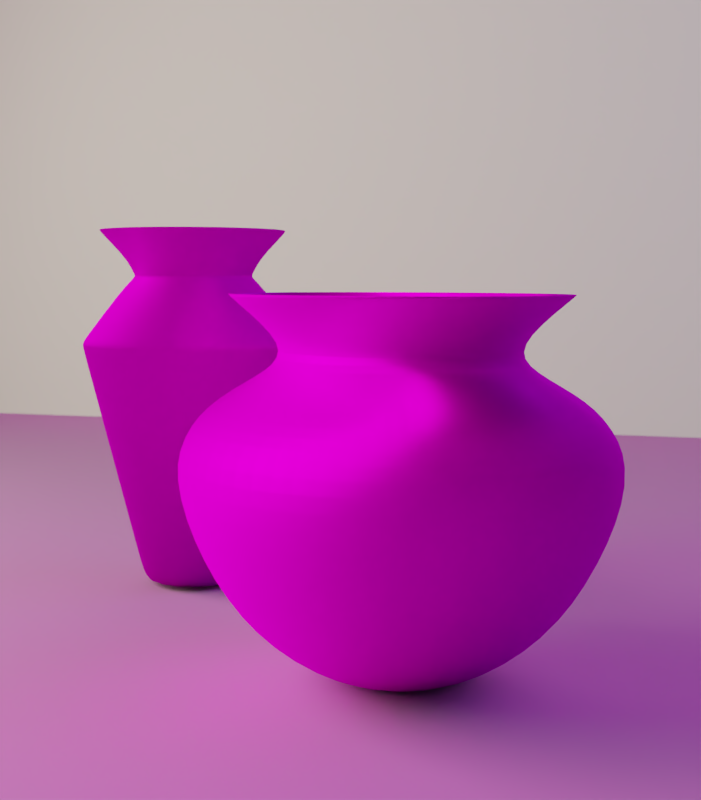 # Source: vase.blend  (saved by Blender 2.79.0; exported with 4.5.12 LTS)
import bpy
from mathutils import Matrix  # noqa: F401  (used for matrix-valued properties, if any)

bpy.ops.wm.read_factory_settings(use_empty=True)
scene = bpy.context.scene
scene.name = 'Scene'

# ---- collections
col_collection_1 = bpy.data.collections.new('Collection 1'); scene.collection.children.link(col_collection_1)
col_collection_2 = bpy.data.collections.new('Collection 2'); scene.collection.children.link(col_collection_2)

# ---- images (referenced by path relative to the original .blend; pixels are not part of the script)
import os
ASSET_DIR = os.environ.get("B2B_ASSET_DIR", "")  # directory of the original .blend (textures are referenced by path, not embedded)
HERE = os.path.dirname(os.path.abspath(__file__))  # packed textures are extracted next to this script under _unpacked/

def load_image(name, relpath, width, height, colorspace="sRGB"):
    """Load a texture the original file referenced (path relative to the .blend, or extracted next to this script)."""
    p = next((c for c in (os.path.join(HERE, relpath), os.path.join(ASSET_DIR, relpath)) if relpath and os.path.exists(c)), "")
    if p:
        img = bpy.data.images.load(p, check_existing=True)
        img.name = name
    else:  # same state as the original file: an image datablock whose file is absent (Cycles renders it pink)
        img = bpy.data.images.new(name, width, height)
        img.source = "FILE"
        img.filepath = "//" + (relpath or name)
    img.colorspace_settings.name = colorspace
    return img
img_woodfine26_nrm_3k_jpg = load_image('WoodFine26_NRM_3K.jpg', 'WoodFine26_NRM_3K.jpg', 1024, 1024, 'Non-Color')
img_woodfine26_gloss_3k_jpg = load_image('WoodFine26_GLOSS_3K.jpg', 'WoodFine26_GLOSS_3K.jpg', 1024, 1024, 'Non-Color')
img_woodfine26_refl_3k_jpg = load_image('WoodFine26_REFL_3K.jpg', 'WoodFine26_REFL_3K.jpg', 1024, 1024, 'Non-Color')
img_woodfine26_col_3k_jpg = load_image('WoodFine26_COL_3K.jpg', 'WoodFine26_COL_3K.jpg', 1024, 1024, 'sRGB')
img_plaster17_nrm_3k_jpg_001 = load_image('Plaster17_NRM_3K.jpg.001', 'Plaster17/Plaster17_NRM_3K.jpg', 1024, 1024, 'Non-Color')
img_plaster17_gloss_3k_jpg_001 = load_image('Plaster17_GLOSS_3K.jpg.001', 'Plaster17/Plaster17_GLOSS_3K.jpg', 1024, 1024, 'Non-Color')
img_plaster17_col_var1_3k_jpg_001 = load_image('Plaster17_COL_VAR1_3K.jpg.001', 'Plaster17/Plaster17_COL_VAR1_3K.jpg', 1024, 1024, 'sRGB')
img_plaster17_refl_3k_jpg = load_image('Plaster17_REFL_3K.jpg', 'Plaster/Plaster17_REFL_3K.jpg', 1024, 1024, 'sRGB')
img_plaster07_col_var1_3k_jpg = load_image('Plaster07_COL_VAR1_3K.jpg', 'Plaster07/Plaster07_COL_VAR1_3K.jpg', 1024, 1024, 'sRGB')
img_plaster07_nrm_3k_jpg = load_image('Plaster07_NRM_3K.jpg', 'Plaster07/Plaster07_NRM_3K.jpg', 1024, 1024, 'Non-Color')
img_plaster07_gloss_3k_jpg = load_image('Plaster07_GLOSS_3K.jpg', 'Plaster07/Plaster07_GLOSS_3K.jpg', 1024, 1024, 'Non-Color')
img_plaster07_refl_3k_jpg = load_image('Plaster07_REFL_3K.jpg', 'Plaster07/Plaster07_REFL_3K.jpg', 1024, 1024, 'Non-Color')

# ---- materials (node trees are filled in below, after node groups)
mat_material_005 = bpy.data.materials.new('Material.005')
mat_material_005.alpha_threshold = 0.0
mat_material_005.roughness = 0.5
mat_large = bpy.data.materials.new('large')
mat_large.alpha_threshold = 0.0
mat_large.roughness = 0.5
mat_small = bpy.data.materials.new('Small')
mat_small.alpha_threshold = 0.0
mat_small.roughness = 0.5

# ---- material node trees
mat_material_005.use_nodes = True; mat_material_005.node_tree.nodes.clear()
_N = mat_material_005.node_tree.nodes; _L = mat_material_005.node_tree.links
n0 = _N.new('ShaderNodeOutputMaterial'); n0.name = 'Material Output'; n0.location = (819, 300)
n1 = _N.new('ShaderNodeBsdfDiffuse'); n1.name = 'Diffuse BSDF'; n1.location = (99, 300)
n2 = _N.new('ShaderNodeMixShader'); n2.name = 'Mix Shader'; n2.location = (599, 286)
n3 = _N.new('ShaderNodeBsdfAnisotropic'); n3.name = 'Glossy BSDF'; n3.location = (314, 130)
n3.distribution = 'GGX'
n4 = _N.new('ShaderNodeNormalMap'); n4.name = 'Normal Map'; n4.location = (-215, -70)
n5 = _N.new('ShaderNodeTexImage'); n5.name = 'Image Texture.001'; n5.location = (-397, -96)
n5.width = 140
n5.image = img_woodfine26_nrm_3k_jpg
n6 = _N.new('ShaderNodeValToRGB'); n6.name = 'ColorRamp'; n6.location = (45, -172)
n6.width = 205
while len(n6.color_ramp.elements) > 1: n6.color_ramp.elements.remove(n6.color_ramp.elements[-1])
n6.color_ramp.elements[0].position = 0.0; n6.color_ramp.elements[0].color = (0.0, 0.0, 0.0, 1.0)
_e = n6.color_ramp.elements.new(0.4108); _e.color = (1.0, 1.0, 1.0, 1.0)
n7 = _N.new('ShaderNodeTexImage'); n7.name = 'Image Texture.002'; n7.location = (-226, -303)
n7.width = 140
n7.image = img_woodfine26_gloss_3k_jpg
n8 = _N.new('ShaderNodeTexImage'); n8.name = 'Image Texture.003'; n8.location = (308, 573)
n8.width = 140
n8.image = img_woodfine26_refl_3k_jpg
n9 = _N.new('ShaderNodeTexImage'); n9.name = 'Image Texture'; n9.location = (-351, 425)
n9.width = 140
n9.image = img_woodfine26_col_3k_jpg
n10 = _N.new('ShaderNodeMath'); n10.name = 'Math'; n10.location = (0, 0)
n10.operation = 'POWER'
_L.new(n1.outputs[0], n2.inputs[1])
_L.new(n2.outputs[0], n0.inputs[0])
_L.new(n3.outputs[0], n2.inputs[2])
_L.new(n5.outputs[0], n4.inputs[1])
_L.new(n4.outputs[0], n3.inputs[4])
_L.new(n4.outputs[0], n1.inputs[2])
_L.new(n7.outputs[0], n6.inputs[0])
_L.new(n8.outputs[0], n2.inputs[0])
_L.new(n9.outputs[0], n1.inputs[0])
_L.new(n6.outputs[0], n10.inputs[0])
_L.new(n10.outputs[0], n3.inputs[1])
n0.is_active_output = True
mat_large.use_nodes = True; mat_large.node_tree.nodes.clear()
_N = mat_large.node_tree.nodes; _L = mat_large.node_tree.links
n0 = _N.new('ShaderNodeOutputMaterial'); n0.name = 'Material Output'; n0.location = (460, 300)
n1 = _N.new('ShaderNodeBsdfAnisotropic'); n1.name = 'Glossy BSDF'; n1.location = (46, 123)
n1.distribution = 'GGX'
n1.inputs[1].default_value = 0.4472
n2 = _N.new('ShaderNodeBsdfDiffuse'); n2.name = 'Diffuse BSDF'; n2.location = (-50, 333)
n3 = _N.new('ShaderNodeTexImage'); n3.name = 'Image Texture.001'; n3.location = (-570, 73)
n3.width = 140
n3.image = img_plaster17_nrm_3k_jpg_001
n4 = _N.new('ShaderNodeNormalMap'); n4.name = 'Normal Map'; n4.location = (-334, 66)
n5 = _N.new('ShaderNodeTexImage'); n5.name = 'Image Texture.002'; n5.location = (-112, -219)
n5.width = 140
n5.image = img_plaster17_gloss_3k_jpg_001
n6 = _N.new('ShaderNodeMixShader'); n6.name = 'Mix Shader'; n6.location = (188, 353)
n7 = _N.new('ShaderNodeTexImage'); n7.name = 'Image Texture'; n7.location = (-422, 467)
n7.width = 140
n7.image = img_plaster17_col_var1_3k_jpg_001
n8 = _N.new('ShaderNodeTexImage'); n8.name = 'Image Texture.003'; n8.location = (-10, 641)
n8.width = 140
n8.image = img_plaster17_refl_3k_jpg
_L.new(n7.outputs[0], n2.inputs[0])
_L.new(n6.outputs[0], n0.inputs[0])
_L.new(n1.outputs[0], n6.inputs[2])
_L.new(n3.outputs[0], n4.inputs[1])
_L.new(n4.outputs[0], n1.inputs[4])
_L.new(n5.outputs[0], n1.inputs[0])
_L.new(n4.outputs[0], n2.inputs[2])
_L.new(n2.outputs[0], n6.inputs[1])
_L.new(n8.outputs[0], n6.inputs[0])
n0.is_active_output = True
mat_small.use_nodes = True; mat_small.node_tree.nodes.clear()
_N = mat_small.node_tree.nodes; _L = mat_small.node_tree.links
n0 = _N.new('ShaderNodeTexImage'); n0.name = 'Image Texture'; n0.location = (-184, 184)
n0.width = 140
n0.image = img_plaster07_col_var1_3k_jpg
n1 = _N.new('ShaderNodeBsdfDiffuse'); n1.name = 'Diffuse BSDF'; n1.location = (128, 155)
n2 = _N.new('ShaderNodeNormalMap'); n2.name = 'Normal Map'; n2.location = (79, -161)
n3 = _N.new('ShaderNodeBsdfAnisotropic'); n3.name = 'Glossy BSDF'; n3.location = (319, 18)
n3.distribution = 'GGX'
n3.inputs[1].default_value = 0.4472
n4 = _N.new('ShaderNodeOutputMaterial'); n4.name = 'Material Output'; n4.location = (723, 213)
n5 = _N.new('ShaderNodeMixShader'); n5.name = 'Mix Shader'; n5.location = (568, 97)
n6 = _N.new('ShaderNodeTexImage'); n6.name = 'Image Texture.001'; n6.location = (-174, -150)
n6.width = 140
n6.image = img_plaster07_nrm_3k_jpg
n7 = _N.new('ShaderNodeTexImage'); n7.name = 'Image Texture.002'; n7.location = (76, -383)
n7.width = 140
n7.image = img_plaster07_gloss_3k_jpg
n8 = _N.new('ShaderNodeTexImage'); n8.name = 'Image Texture.003'; n8.location = (299, 528)
n8.width = 140
n8.image = img_plaster07_refl_3k_jpg
_L.new(n1.outputs[0], n5.inputs[1])
_L.new(n0.outputs[0], n1.inputs[0])
_L.new(n6.outputs[0], n2.inputs[1])
_L.new(n2.outputs[0], n1.inputs[2])
_L.new(n2.outputs[0], n3.inputs[4])
_L.new(n5.outputs[0], n4.inputs[0])
_L.new(n3.outputs[0], n5.inputs[2])
_L.new(n7.outputs[0], n3.inputs[0])
_L.new(n8.outputs[0], n5.inputs[0])
n4.is_active_output = True

# ---- world
world_world = bpy.data.worlds.new('World'); scene.world = world_world
world_world.color = (0.05088, 0.05088, 0.05088)
world_world.use_sun_shadow = False
world_world.sun_shadow_jitter_overblur = 0.0
world_world.cycles.sampling_method = 'MANUAL'

# ---- cameras
cam_camera = bpy.data.cameras.new('Camera')
cam_camera.clip_end = 100.0
cam_camera.sensor_width = 32.0
cam_camera.sensor_height = 18.0
cam_camera.display_size = 2.0
cam_camera.dof.use_dof = True
cam_camera.dof.focus_distance = 14.75
cam_camera.dof.aperture_fstop = 2.0

# ---- lights
light_area_001 = bpy.data.lights.new('Area.001', 'AREA')
light_area_001.color = (0.5499, 0.5681, 0.89)
light_area_001.transmission_factor = 0.0
light_area_001.energy = 785.4
light_area_001.shadow_buffer_clip_start = 0.5
light_area_001.shadow_soft_size = 13.0
light_area_001.shadow_maximum_resolution = 0.006
light_area_001.use_absolute_resolution = True
light_area_001.size = 13.0
light_area_001.size_y = 0.1
light_area = bpy.data.lights.new('Area', 'AREA')
light_area.color = (1.0, 0.9449, 0.6546)
light_area.transmission_factor = 0.0
light_area.energy = 4712.0
light_area.shadow_buffer_clip_start = 0.5
light_area.shadow_soft_size = 13.0
light_area.shadow_maximum_resolution = 0.006
light_area.use_absolute_resolution = True
light_area.size = 13.0
light_area.size_y = 0.1

# ---- meshes
me_plane_001 = bpy.data.meshes.new('Plane.001')
me_plane_001.from_pydata([(-1.0, -1.0, 0.0), (1.0, -1.0, 0.0), (-1.0, 1.0, 0.0), (1.0, 1.0, 0.0)], [], [(0, 1, 3, 2)])
me_plane_001.use_remesh_preserve_volume = False
me_plane_001.use_remesh_preserve_attributes = False
me_plane_001.use_mirror_vertex_groups = False
me_plane_001.update()
me_plane = bpy.data.meshes.new('Plane')
me_plane.from_pydata([(-1.0, -1.0, 0.0), (1.0, -1.0, 0.0), (-1.0, 1.0, 0.0), (1.0, 1.0, 0.0)], [], [(0, 1, 3, 2)])
_uv = me_plane.uv_layers.new(name='UVMap')
_uv.uv.foreach_set('vector', [0.0001, 9.998e-05, 0.9999, 9.998e-05, 0.9999, 0.9999, 9.998e-05, 0.9999])
me_plane.materials.append(mat_material_005)
me_plane.use_remesh_preserve_volume = False
me_plane.use_remesh_preserve_attributes = False
me_plane.use_mirror_vertex_groups = False
me_plane.update()
me_sphere = bpy.data.meshes.new('Sphere')
me_sphere.from_pydata([(0.0, 0.9239, -0.3827), (0.0, 0.3827, -0.9239), (0.3536, 0.8536, -0.3827), (0.2706, 0.6533, -0.7071), (0.1464, 0.3536, -0.9239), (0.6533, 0.6533, -0.3827), (0.5, 0.5, -0.7071), (0.2706, 0.2706, -0.9239), (0.8536, 0.3536, -0.3827), (0.6533, 0.2706, -0.7071), (0.3536, 0.1464, -0.9239), (0.9239, 1.149e-08, -0.3827), (0.7071, 7.11e-08, -0.7071), (0.3827, 5.62e-08, -0.9239), (0.8536, -0.3536, -0.3827), (0.6533, -0.2706, -0.7071), (0.3536, -0.1464, -0.9239), (0.6533, -0.6533, -0.3827), (0.5, -0.5, -0.7071), (0.2706, -0.2706, -0.9239), (0.3536, -0.8536, -0.3827), (0.2706, -0.6533, -0.7071), (0.1464, -0.3536, -0.9239), (-2.962e-07, -0.9239, -0.3827), (-2.664e-07, -0.7071, -0.7071), (-1.621e-07, -0.3827, -0.9239), (-0.3536, -0.8536, -0.3827), (-0.2706, -0.6533, -0.7071), (-0.1464, -0.3536, -0.9239), (-0.6533, -0.6533, -0.3827), (-0.5, -0.5, -0.7071), (-0.2706, -0.2706, -0.9239), (-0.8536, -0.3536, -0.3827), (-0.6533, -0.2706, -0.7071), (-0.3536, -0.1464, -0.9239), (-0.4037, 0.9747, -0.003712), (-0.9239, 5.181e-07, -0.3827), (-0.7071, 4.883e-07, -0.7071), (-0.3827, 3.393e-07, -0.9239), (-0.746, 0.746, -0.003712), (-0.9747, 0.4037, -0.003712), (-1.055, 5.605e-07, -0.003712), (-0.9747, -0.4037, -0.003712), (-0.8536, 0.3536, -0.3827), (-0.6533, 0.2706, -0.7071), (-0.3536, 0.1464, -0.9239), (-0.746, -0.746, -0.003712), (-0.4037, -0.9747, -0.003712), (-3.403e-07, -1.055, -0.003712), (0.4037, -0.9747, -0.003712), (-0.6533, 0.6533, -0.3827), (-0.5, 0.5, -0.7071), (-0.2706, 0.2706, -0.9239), (0.746, -0.746, -0.003712), (0.9747, -0.4037, -0.003712), (1.055, -1.806e-08, -0.003712), (0.9747, 0.4037, -0.003712), (-0.3536, 0.8536, -0.3827), (-0.2706, 0.6533, -0.7071), (-0.1464, 0.3536, -0.9239), (0.746, 0.746, -0.003712), (0.4037, 0.9747, -0.003712), (-2.114e-09, 1.055, -0.003712), (4.34e-07, 0.7071, -0.7071), (0.0, 1.51e-07, -1.0), (-0.372, 0.898, 0.2142), (-0.6873, 0.6873, 0.2142), (-0.898, 0.372, 0.2142), (-0.972, 5.322e-07, 0.2142), (-0.898, -0.372, 0.2142), (-0.6873, -0.6873, 0.2142), (-0.372, -0.898, 0.2142), (-3.127e-07, -0.972, 0.2142), (0.372, -0.898, 0.2142), (0.6873, -0.6873, 0.2142), (0.898, -0.372, 0.2142), (0.972, -8.28e-10, 0.2142), (0.898, 0.372, 0.2142), (0.6873, 0.6873, 0.2142), (0.372, 0.898, 0.2142), (-1.08e-09, 0.972, 0.2142), (-0.3091, 0.7462, 0.3516), (-0.5711, 0.5711, 0.3516), (-0.7462, 0.3091, 0.3516), (-0.8077, 4.8e-07, 0.3516), (-0.7462, -0.3091, 0.3516), (-0.5711, -0.5711, 0.3516), (-0.3091, -0.7462, 0.3516), (-2.627e-07, -0.8077, 0.3516), (0.3091, -0.7462, 0.3516), (0.5711, -0.5711, 0.3516), (0.7462, -0.3091, 0.3516), (0.8077, 3.71e-08, 0.3516), (0.7462, 0.3091, 0.3516), (0.5711, 0.5711, 0.3516), (0.3091, 0.7462, 0.3516), (-3.743e-09, 0.8077, 0.3516), (-0.2108, 0.5089, 0.4747), (-0.3895, 0.3895, 0.4747), (-0.5089, 0.2108, 0.4747), (-0.5508, 3.971e-07, 0.4747), (-0.5089, -0.2108, 0.4747), (-0.3895, -0.3895, 0.4747), (-0.2108, -0.5089, 0.4747), (-1.822e-07, -0.5508, 0.4747), (0.2108, -0.5089, 0.4747), (0.3895, -0.3895, 0.4747), (0.5089, -0.2108, 0.4747), (0.5508, 9.502e-08, 0.4747), (0.5089, 0.2108, 0.4747), (0.3895, 0.3895, 0.4747), (0.2108, 0.5089, 0.4747), (-5.633e-09, 0.5508, 0.4747), (-0.2108, 0.5089, 0.5994), (-0.3895, 0.3895, 0.5994), (-0.5089, 0.2108, 0.5994), (-0.5508, 3.971e-07, 0.5994), (-0.5089, -0.2108, 0.5994), (-0.3895, -0.3895, 0.5994), (-0.2108, -0.5089, 0.5994), (-1.822e-07, -0.5508, 0.5994), (0.2108, -0.5089, 0.5994), (0.3895, -0.3895, 0.5994), (0.5089, -0.2108, 0.5994), (0.5508, 9.502e-08, 0.5994), (0.5089, 0.2108, 0.5994), (0.3895, 0.3895, 0.5994), (0.2108, 0.5089, 0.5994), (-5.633e-09, 0.5508, 0.5994), (-0.3226, 0.7788, 0.8255), (-0.5961, 0.5961, 0.8255), (-0.7788, 0.3226, 0.8255), (-0.843, 4.975e-07, 0.8255), (-0.7788, -0.3226, 0.8255), (-0.5961, -0.5961, 0.8255), (-0.3226, -0.7788, 0.8255), (-2.772e-07, -0.843, 0.8255), (0.3226, -0.7788, 0.8255), (0.5961, -0.5961, 0.8255), (0.7788, -0.3226, 0.8255), (0.843, 3.517e-08, 0.8255), (0.7788, 0.3226, 0.8255), (0.5961, 0.5961, 0.8255), (0.3226, 0.7788, 0.8255), (-6.914e-09, 0.843, 0.8255), (-0.3059, 0.689, 0.7704), (-0.5458, 0.5287, 0.7704), (-0.7061, 0.2888, 0.7704), (-0.7624, 0.005853, 0.7704), (-0.7061, -0.2771, 0.7704), (-0.5458, -0.517, 0.7704), (-0.3059, -0.6773, 0.7704), (-0.02295, -0.7336, 0.7704), (0.26, -0.6773, 0.7704), (0.4999, -0.517, 0.7704), (0.6602, -0.2771, 0.7704), (0.7165, 0.005853, 0.7704), (0.6602, 0.2888, 0.7704), (0.4999, 0.5287, 0.7704), (0.26, 0.689, 0.7704), (-0.02295, 0.7453, 0.7704)], [], [(1, 63, 3, 4), (64, 1, 4), (63, 0, 2, 3), (4, 3, 6, 7), (64, 4, 7), (3, 2, 5, 6), (64, 7, 10), (6, 5, 8, 9), (7, 6, 9, 10), (9, 8, 11, 12), (10, 9, 12, 13), (64, 10, 13), (13, 12, 15, 16), (64, 13, 16), (12, 11, 14, 15), (64, 16, 19), (15, 14, 17, 18), (16, 15, 18, 19), (64, 19, 22), (18, 17, 20, 21), (19, 18, 21, 22), (22, 21, 24, 25), (64, 22, 25), (21, 20, 23, 24), (25, 24, 27, 28), (64, 25, 28), (24, 23, 26, 27), (64, 28, 31), (27, 26, 29, 30), (28, 27, 30, 31), (64, 31, 34), (30, 29, 32, 33), (31, 30, 33, 34), (34, 33, 37, 38), (64, 34, 38), (33, 32, 36, 37), (38, 37, 44, 45), (43, 36, 41, 40), (0, 57, 35, 62), (29, 26, 47, 46), (64, 38, 45), (37, 36, 43, 44), (11, 8, 56, 55), (14, 11, 55, 54), (64, 45, 52), (44, 43, 50, 51), (23, 20, 49, 48), (26, 23, 48, 47), (45, 44, 51, 52), (5, 2, 61, 60), (50, 43, 40, 39), (51, 50, 57, 58), (20, 17, 53, 49), (8, 5, 60, 56), (52, 51, 58, 59), (2, 0, 62, 61), (32, 29, 46, 42), (36, 32, 42, 41), (64, 52, 59), (59, 58, 63, 1), (57, 50, 39, 35), (17, 14, 54, 53), (64, 59, 1), (58, 57, 0, 63), (40, 41, 68, 67), (42, 46, 70, 69), (60, 61, 79, 78), (62, 35, 65, 80), (47, 48, 72, 71), (56, 60, 78, 77), (46, 47, 71, 70), (49, 53, 74, 73), (53, 54, 75, 74), (48, 49, 73, 72), (41, 42, 69, 68), (54, 55, 76, 75), (61, 62, 80, 79), (39, 40, 67, 66), (35, 39, 66, 65), (55, 56, 77, 76), (76, 77, 93, 92), (80, 65, 81, 96), (70, 71, 87, 86), (65, 66, 82, 81), (73, 74, 90, 89), (68, 69, 85, 84), (67, 68, 84, 83), (66, 67, 83, 82), (69, 70, 86, 85), (78, 79, 95, 94), (71, 72, 88, 87), (77, 78, 94, 93), (74, 75, 91, 90), (72, 73, 89, 88), (75, 76, 92, 91), (79, 80, 96, 95), (93, 94, 110, 109), (90, 91, 107, 106), (88, 89, 105, 104), (91, 92, 108, 107), (95, 96, 112, 111), (92, 93, 109, 108), (96, 81, 97, 112), (86, 87, 103, 102), (81, 82, 98, 97), (89, 90, 106, 105), (84, 85, 101, 100), (83, 84, 100, 99), (82, 83, 99, 98), (85, 86, 102, 101), (94, 95, 111, 110), (87, 88, 104, 103), (98, 99, 115, 114), (101, 102, 118, 117), (110, 111, 127, 126), (103, 104, 120, 119), (109, 110, 126, 125), (106, 107, 123, 122), (104, 105, 121, 120), (107, 108, 124, 123), (111, 112, 128, 127), (108, 109, 125, 124), (112, 97, 113, 128), (102, 103, 119, 118), (97, 98, 114, 113), (105, 106, 122, 121), (100, 101, 117, 116), (99, 100, 116, 115), (128, 113, 129, 144), (118, 119, 135, 134), (113, 114, 130, 129), (121, 122, 138, 137), (116, 117, 133, 132), (115, 116, 132, 131), (114, 115, 131, 130), (117, 118, 134, 133), (126, 127, 143, 142), (119, 120, 136, 135), (125, 126, 142, 141), (122, 123, 139, 138), (120, 121, 137, 136), (123, 124, 140, 139), (127, 128, 144, 143), (124, 125, 141, 140), (141, 142, 158, 157), (138, 139, 155, 154), (136, 137, 153, 152), (139, 140, 156, 155), (143, 144, 160, 159), (140, 141, 157, 156), (144, 129, 145, 160), (134, 135, 151, 150), (129, 130, 146, 145), (137, 138, 154, 153), (132, 133, 149, 148), (131, 132, 148, 147), (130, 131, 147, 146), (133, 134, 150, 149), (142, 143, 159, 158), (135, 136, 152, 151)])
me_sphere.polygons.foreach_set('use_smooth', [True] * 160)
_uv = me_sphere.uv_layers.new(name='UVMap')
_uv.uv.foreach_set('vector', [0.4132, 0.4038, 0.41, 0.3884, 0.4219, 0.3882, 0.4191, 0.4035, 0.08162, 0.9184, 0.1507, 0.8722, 0.1631, 0.9022, 0.41, 0.3884, 0.4068, 0.3702, 0.4258, 0.3701, 0.4219, 0.3882, 0.4191, 0.4035, 0.4219, 0.3882, 0.433, 0.3925, 0.4246, 0.4055, 0.08162, 0.9184, 0.1631, 0.9022, 0.1631, 0.9346, 0.4219, 0.3882, 0.4258, 0.3701, 0.4434, 0.3773, 0.433, 0.3925, 0.08162, 0.9184, 0.1631, 0.9346, 0.1507, 0.9646, 0.433, 0.3925, 0.4434, 0.3773, 0.4569, 0.3906, 0.4416, 0.4006, 0.4246, 0.4055, 0.433, 0.3925, 0.4416, 0.4006, 0.4289, 0.4095, 0.4416, 0.4006, 0.4569, 0.3906, 0.4643, 0.408, 0.4463, 0.4113, 0.4289, 0.4095, 0.4416, 0.4006, 0.4463, 0.4113, 0.4314, 0.4147, 0.08162, 0.9184, 0.1507, 0.9646, 0.1278, 0.9875, 0.4314, 0.4147, 0.4463, 0.4113, 0.4465, 0.4225, 0.4317, 0.4205, 0.08162, 0.9184, 0.1278, 0.9875, 0.09784, 0.9999, 0.4463, 0.4113, 0.4643, 0.408, 0.4643, 0.4267, 0.4465, 0.4225, 0.08162, 0.9184, 0.09784, 0.9999, 0.06541, 0.9999, 0.4464, 0.4228, 0.4643, 0.427, 0.4564, 0.4452, 0.4413, 0.4346, 0.4318, 0.4207, 0.4464, 0.4228, 0.4413, 0.4346, 0.4283, 0.4266, 0.08162, 0.9184, 0.06541, 0.9999, 0.03544, 0.9875, 0.4413, 0.4346, 0.4564, 0.4452, 0.4425, 0.4587, 0.4326, 0.4431, 0.4283, 0.4266, 0.4413, 0.4346, 0.4326, 0.4431, 0.424, 0.4303, 0.424, 0.4303, 0.4326, 0.4431, 0.4216, 0.4475, 0.4187, 0.4323, 0.08162, 0.9184, 0.03544, 0.9875, 0.01251, 0.9646, 0.4326, 0.4431, 0.4425, 0.4587, 0.4247, 0.4657, 0.4216, 0.4475, 0.4187, 0.4323, 0.4216, 0.4475, 0.4099, 0.4474, 0.413, 0.4322, 0.08162, 0.9184, 0.01251, 0.9646, 0.0001008, 0.9346, 0.4216, 0.4475, 0.4247, 0.4657, 0.4058, 0.4654, 0.4099, 0.4474, 0.08162, 0.9184, 0.0001008, 0.9346, 0.0001008, 0.9022, 0.4099, 0.4474, 0.4058, 0.4654, 0.3885, 0.4579, 0.3991, 0.4429, 0.413, 0.4322, 0.4099, 0.4474, 0.3991, 0.4429, 0.4078, 0.4302, 0.08162, 0.9184, 0.0001008, 0.9022, 0.01251, 0.8722, 0.3991, 0.4429, 0.3885, 0.4579, 0.3754, 0.4445, 0.3909, 0.4347, 0.4078, 0.4302, 0.3991, 0.4429, 0.3909, 0.4347, 0.4038, 0.4263, 0.4038, 0.4263, 0.3909, 0.4347, 0.3865, 0.424, 0.4016, 0.4213, 0.08162, 0.9184, 0.01251, 0.8722, 0.03544, 0.8493, 0.3909, 0.4347, 0.3754, 0.4445, 0.3684, 0.4271, 0.3865, 0.424, 0.4016, 0.4213, 0.3865, 0.424, 0.3864, 0.4124, 0.4015, 0.4158, 0.3685, 0.4083, 0.3684, 0.4271, 0.3447, 0.4325, 0.3445, 0.4043, 0.4068, 0.3702, 0.3892, 0.3775, 0.3749, 0.3577, 0.401, 0.3465, 0.3885, 0.4579, 0.4058, 0.4654, 0.4017, 0.4894, 0.3755, 0.4785, 0.08162, 0.9184, 0.03544, 0.8493, 0.06541, 0.8369, 0.3865, 0.424, 0.3684, 0.4271, 0.3685, 0.4083, 0.3864, 0.4124, 0.4643, 0.408, 0.4569, 0.3906, 0.4766, 0.3763, 0.4876, 0.4025, 0.4643, 0.4267, 0.4643, 0.408, 0.4876, 0.4025, 0.4873, 0.4309, 0.08162, 0.9184, 0.06541, 0.8369, 0.09784, 0.8369, 0.3864, 0.4124, 0.3685, 0.4083, 0.3758, 0.3909, 0.3908, 0.4016, 0.4247, 0.4657, 0.4425, 0.4587, 0.4566, 0.4786, 0.4301, 0.4895, 0.4058, 0.4654, 0.4247, 0.4657, 0.4301, 0.4895, 0.4017, 0.4894, 0.4015, 0.4158, 0.3864, 0.4124, 0.3908, 0.4016, 0.4036, 0.4106, 0.4434, 0.3773, 0.4258, 0.3701, 0.4296, 0.346, 0.4561, 0.3564, 0.3758, 0.3909, 0.3685, 0.4083, 0.3445, 0.4043, 0.3551, 0.378, 0.3908, 0.4016, 0.3758, 0.3909, 0.3892, 0.3775, 0.3991, 0.3931, 0.4425, 0.4587, 0.4564, 0.4452, 0.4769, 0.4583, 0.4566, 0.4786, 0.4569, 0.3906, 0.4434, 0.3773, 0.4561, 0.3564, 0.4766, 0.3763, 0.4036, 0.4106, 0.3908, 0.4016, 0.3991, 0.3931, 0.4078, 0.4063, 0.4258, 0.3701, 0.4068, 0.3702, 0.401, 0.3465, 0.4296, 0.346, 0.3754, 0.4445, 0.3885, 0.4579, 0.3755, 0.4785, 0.3555, 0.4585, 0.3684, 0.4271, 0.3754, 0.4445, 0.3555, 0.4585, 0.3447, 0.4325, 0.08162, 0.9184, 0.09784, 0.8369, 0.1278, 0.8493, 0.4078, 0.4063, 0.3991, 0.3931, 0.41, 0.3884, 0.4132, 0.4038, 0.3892, 0.3775, 0.3758, 0.3909, 0.3551, 0.378, 0.3749, 0.3577, 0.4564, 0.4452, 0.4643, 0.427, 0.4872, 0.4313, 0.4769, 0.4583, 0.08162, 0.9184, 0.1278, 0.8493, 0.1507, 0.8722, 0.3991, 0.3931, 0.3892, 0.3775, 0.4068, 0.3702, 0.41, 0.3884, 0.3445, 0.4043, 0.3447, 0.4325, 0.3253, 0.4368, 0.3249, 0.4008, 0.3555, 0.4585, 0.3755, 0.4785, 0.3647, 0.4952, 0.3392, 0.4699, 0.4561, 0.3564, 0.4296, 0.346, 0.4328, 0.3262, 0.4667, 0.3394, 0.401, 0.3465, 0.3749, 0.3577, 0.3634, 0.3415, 0.3966, 0.327, 0.4017, 0.4894, 0.4301, 0.4895, 0.4343, 0.5091, 0.3981, 0.509, 0.4766, 0.3763, 0.4561, 0.3564, 0.4667, 0.3394, 0.4929, 0.3646, 0.3755, 0.4785, 0.4017, 0.4894, 0.3981, 0.509, 0.3647, 0.4952, 0.4566, 0.4786, 0.4769, 0.4583, 0.494, 0.4693, 0.468, 0.4952, 0.4769, 0.4583, 0.4872, 0.4313, 0.5083, 0.4354, 0.494, 0.4693, 0.4301, 0.4895, 0.4566, 0.4786, 0.468, 0.4952, 0.4343, 0.5091, 0.3447, 0.4325, 0.3555, 0.4585, 0.3392, 0.4699, 0.3253, 0.4368, 0.4873, 0.4309, 0.4876, 0.4025, 0.5075, 0.3981, 0.5084, 0.435, 0.4296, 0.346, 0.401, 0.3465, 0.3966, 0.327, 0.4328, 0.3262, 0.3551, 0.378, 0.3445, 0.4043, 0.3249, 0.4008, 0.3383, 0.3674, 0.3749, 0.3577, 0.3551, 0.378, 0.3383, 0.3674, 0.3634, 0.3415, 0.4876, 0.4025, 0.4766, 0.3763, 0.4929, 0.3646, 0.5075, 0.3981, 0.5075, 0.3981, 0.4929, 0.3646, 0.5159, 0.3493, 0.5347, 0.3929, 0.3966, 0.327, 0.3634, 0.3415, 0.3482, 0.3187, 0.3912, 0.3001, 0.3647, 0.4952, 0.3981, 0.509, 0.3922, 0.5358, 0.3492, 0.5177, 0.3634, 0.3415, 0.3383, 0.3674, 0.3156, 0.3521, 0.3482, 0.3187, 0.468, 0.4952, 0.494, 0.4693, 0.5167, 0.485, 0.4829, 0.5185, 0.3253, 0.4368, 0.3392, 0.4699, 0.3164, 0.4847, 0.2985, 0.4418, 0.3249, 0.4008, 0.3253, 0.4368, 0.2985, 0.4418, 0.2982, 0.3953, 0.3383, 0.3674, 0.3249, 0.4008, 0.2982, 0.3953, 0.3156, 0.3521, 0.3392, 0.4699, 0.3647, 0.4952, 0.3492, 0.5177, 0.3164, 0.4847, 0.4667, 0.3394, 0.4328, 0.3262, 0.4381, 0.2992, 0.4819, 0.3164, 0.3981, 0.509, 0.4343, 0.5091, 0.4391, 0.5361, 0.3922, 0.5358, 0.4929, 0.3646, 0.4667, 0.3394, 0.4819, 0.3164, 0.5159, 0.3493, 0.494, 0.4693, 0.5083, 0.4354, 0.5347, 0.4406, 0.5167, 0.485, 0.4343, 0.5091, 0.468, 0.4952, 0.4829, 0.5185, 0.4391, 0.5361, 0.5084, 0.435, 0.5075, 0.3981, 0.5347, 0.3929, 0.5347, 0.4406, 0.4328, 0.3262, 0.3966, 0.327, 0.3912, 0.3001, 0.4381, 0.2992, 0.5159, 0.3493, 0.4819, 0.3164, 0.5309, 0.2496, 0.5874, 0.306, 0.5167, 0.485, 0.5347, 0.4406, 0.6183, 0.4628, 0.5831, 0.537, 0.4391, 0.5361, 0.4829, 0.5185, 0.5234, 0.5907, 0.449, 0.6176, 0.5347, 0.4406, 0.5347, 0.3929, 0.6185, 0.3806, 0.6183, 0.4628, 0.4381, 0.2992, 0.3912, 0.3001, 0.379, 0.2189, 0.4578, 0.2193, 0.5347, 0.3929, 0.5159, 0.3493, 0.5874, 0.306, 0.6185, 0.3806, 0.3912, 0.3001, 0.3482, 0.3187, 0.3062, 0.2484, 0.379, 0.2189, 0.3492, 0.5177, 0.3922, 0.5358, 0.3705, 0.6145, 0.2994, 0.5822, 0.3482, 0.3187, 0.3156, 0.3521, 0.2503, 0.3031, 0.3062, 0.2484, 0.4829, 0.5185, 0.5167, 0.485, 0.5831, 0.537, 0.5234, 0.5907, 0.2985, 0.4418, 0.3164, 0.4847, 0.2458, 0.5255, 0.2177, 0.4528, 0.2982, 0.3953, 0.2985, 0.4418, 0.2177, 0.4528, 0.2193, 0.3748, 0.3156, 0.3521, 0.2982, 0.3953, 0.2193, 0.3748, 0.2503, 0.3031, 0.3164, 0.4847, 0.3492, 0.5177, 0.2994, 0.5822, 0.2458, 0.5255, 0.4819, 0.3164, 0.4381, 0.2992, 0.4578, 0.2193, 0.5309, 0.2496, 0.3922, 0.5358, 0.4391, 0.5361, 0.449, 0.6176, 0.3705, 0.6145, 0.2503, 0.3031, 0.2193, 0.3748, 0.1698, 0.3632, 0.2088, 0.2736, 0.2458, 0.5255, 0.2994, 0.5822, 0.2692, 0.623, 0.2025, 0.5518, 0.5309, 0.2496, 0.4578, 0.2193, 0.4686, 0.1691, 0.5601, 0.2071, 0.3705, 0.6145, 0.449, 0.6176, 0.4559, 0.6683, 0.358, 0.6638, 0.5874, 0.306, 0.5309, 0.2496, 0.5601, 0.2071, 0.6311, 0.2773, 0.5831, 0.537, 0.6183, 0.4628, 0.6727, 0.4757, 0.6246, 0.5695, 0.449, 0.6176, 0.5234, 0.5907, 0.5491, 0.6355, 0.4559, 0.6683, 0.6183, 0.4628, 0.6185, 0.3806, 0.6713, 0.3706, 0.6727, 0.4757, 0.4578, 0.2193, 0.379, 0.2189, 0.3701, 0.1686, 0.4686, 0.1691, 0.6185, 0.3806, 0.5874, 0.306, 0.6311, 0.2773, 0.6713, 0.3706, 0.379, 0.2189, 0.3062, 0.2484, 0.279, 0.2053, 0.3701, 0.1686, 0.2994, 0.5822, 0.3705, 0.6145, 0.358, 0.6638, 0.2692, 0.623, 0.3062, 0.2484, 0.2503, 0.3031, 0.2088, 0.2736, 0.279, 0.2053, 0.5234, 0.5907, 0.5831, 0.537, 0.6246, 0.5695, 0.5491, 0.6355, 0.2177, 0.4528, 0.2458, 0.5255, 0.2025, 0.5518, 0.1676, 0.4608, 0.2193, 0.3748, 0.2177, 0.4528, 0.1676, 0.4608, 0.1698, 0.3632, 0.3701, 0.1686, 0.279, 0.2053, 0.1852, 0.06218, 0.3373, 0.0001008, 0.2692, 0.623, 0.358, 0.6638, 0.3176, 0.8288, 0.1699, 0.7608, 0.279, 0.2053, 0.2088, 0.2736, 0.06818, 0.1769, 0.1852, 0.06218, 0.5491, 0.6355, 0.6246, 0.5695, 0.7566, 0.6802, 0.6331, 0.784, 0.1676, 0.4608, 0.2025, 0.5518, 0.05855, 0.6421, 0.0001008, 0.4901, 0.1698, 0.3632, 0.1676, 0.4608, 0.0001008, 0.4901, 0.003378, 0.327, 0.2088, 0.2736, 0.1698, 0.3632, 0.003378, 0.327, 0.06818, 0.1769, 0.2025, 0.5518, 0.2692, 0.623, 0.1699, 0.7608, 0.05855, 0.6421, 0.5601, 0.2071, 0.4686, 0.1691, 0.5021, 0.0001008, 0.6551, 0.0623, 0.358, 0.6638, 0.4559, 0.6683, 0.4798, 0.8367, 0.3176, 0.8288, 0.6311, 0.2773, 0.5601, 0.2071, 0.6551, 0.0623, 0.7741, 0.1775, 0.6246, 0.5695, 0.6727, 0.4757, 0.8379, 0.5415, 0.7566, 0.6802, 0.4559, 0.6683, 0.5491, 0.6355, 0.6331, 0.784, 0.4798, 0.8367, 0.6727, 0.4757, 0.6713, 0.3706, 0.8427, 0.3286, 0.8536, 0.4935, 0.4686, 0.1691, 0.3701, 0.1686, 0.3373, 0.0001008, 0.5021, 0.0001008, 0.6713, 0.3706, 0.6311, 0.2773, 0.7741, 0.1775, 0.8427, 0.3286, 0.7741, 0.1775, 0.6551, 0.0623, 0.6551, 0.0623, 0.7741, 0.1775, 0.7566, 0.6802, 0.8379, 0.5415, 0.8379, 0.5415, 0.7566, 0.6802, 0.4798, 0.8367, 0.6331, 0.784, 0.6331, 0.784, 0.4798, 0.8367, 0.8536, 0.4935, 0.8427, 0.3286, 0.8427, 0.3286, 0.8536, 0.4935, 0.5021, 0.0001008, 0.3373, 0.0001008, 0.3373, 0.0001008, 0.5021, 0.0001008, 0.8427, 0.3286, 0.7741, 0.1775, 0.7741, 0.1775, 0.8427, 0.3286, 0.3373, 0.0001008, 0.1852, 0.06218, 0.1852, 0.06218, 0.3373, 0.0001008, 0.1699, 0.7608, 0.3176, 0.8288, 0.3176, 0.8288, 0.1699, 0.7608, 0.1852, 0.06218, 0.06818, 0.1769, 0.06818, 0.1769, 0.1852, 0.06218, 0.6331, 0.784, 0.7566, 0.6802, 0.7566, 0.6802, 0.6331, 0.784, 0.0001008, 0.4901, 0.05855, 0.6421, 0.05855, 0.6421, 0.0001008, 0.4901, 0.003378, 0.327, 0.0001008, 0.4901, 0.0001008, 0.4901, 0.003378, 0.327, 0.06818, 0.1769, 0.003378, 0.327, 0.003378, 0.327, 0.06818, 0.1769, 0.05855, 0.6421, 0.1699, 0.7608, 0.1699, 0.7608, 0.05855, 0.6421, 0.6551, 0.0623, 0.5021, 0.0001008, 0.5021, 0.0001008, 0.6551, 0.0623, 0.3176, 0.8288, 0.4798, 0.8367, 0.4798, 0.8367, 0.3176, 0.8288])
me_sphere.materials.append(mat_large)
me_sphere.use_remesh_preserve_volume = False
me_sphere.use_remesh_preserve_attributes = False
me_sphere.use_mirror_vertex_groups = False
me_sphere.update()
me_circle_002 = bpy.data.meshes.new('Circle.002')
me_circle_002.from_pydata([(0.0, 1.0, 0.0), (-0.3827, 0.9239, 0.0), (-0.7071, 0.7071, 0.0), (-0.9239, 0.3827, 0.0), (-1.0, -4.371e-08, 0.0), (-0.9239, -0.3827, 0.0), (-0.7071, -0.7071, 0.0), (-0.3827, -0.9239, 0.0), (-1.51e-07, -1.0, 0.0), (0.3827, -0.9239, 0.0), (0.7071, -0.7071, 0.0), (0.9239, -0.3827, 0.0), (1.0, 1.192e-08, 0.0), (0.9239, 0.3827, 0.0), (0.7071, 0.7071, 0.0), (0.3827, 0.9239, 0.0), (4.368e-08, 2.173, 4.602), (-0.8314, 2.007, 4.602), (-1.536, 1.536, 4.602), (-2.007, 0.8314, 4.602), (-2.173, -1.081e-07, 4.602), (-2.007, -0.8314, 4.602), (-1.536, -1.536, 4.602), (-0.8314, -2.007, 4.602), (-2.844e-07, -2.173, 4.602), (0.8314, -2.007, 4.602), (1.536, -1.536, 4.602), (2.007, -0.8314, 4.602), (2.173, 1.28e-08, 4.602), (2.007, 0.8314, 4.602), (1.536, 1.536, 4.602), (0.8314, 2.007, 4.602), (7.221e-08, 1.462, 5.529), (-0.5596, 1.351, 5.529), (-1.034, 1.034, 5.529), (-1.351, 0.5596, 5.529), (-1.462, -7.274e-08, 5.529), (-1.351, -0.5596, 5.529), (-1.034, -1.034, 5.529), (-0.5596, -1.351, 5.529), (-1.486e-07, -1.462, 5.529), (0.5596, -1.351, 5.529), (1.034, -1.034, 5.529), (1.351, -0.5596, 5.529), (1.462, 8.618e-09, 5.529), (1.351, 0.5596, 5.529), (1.034, 1.034, 5.529), (0.5596, 1.351, 5.529), (2.863e-08, 1.312, 6.22), (-0.5021, 1.212, 6.22), (-0.9278, 0.9278, 6.22), (-1.212, 0.5021, 6.22), (-1.312, -6.604e-08, 6.22), (-1.212, -0.5021, 6.22), (-0.9278, -0.9278, 6.22), (-0.5021, -1.212, 6.22), (-1.695e-07, -1.312, 6.22), (0.5021, -1.212, 6.22), (0.9278, -0.9278, 6.22), (1.212, -0.5021, 6.22), (1.312, 6.967e-09, 6.22), (1.212, 0.5021, 6.22), (0.9278, 0.9278, 6.22), (0.5021, 1.212, 6.22), (-1.558e-09, 1.834, 6.776), (-0.7017, 1.694, 6.776), (-1.297, 1.297, 6.776), (-1.694, 0.7017, 6.776), (-1.834, -8.932e-08, 6.776), (-1.694, -0.7017, 6.776), (-1.297, -1.297, 6.776), (-0.7017, -1.694, 6.776), (-2.784e-07, -1.834, 6.776), (0.7017, -1.694, 6.776), (1.297, -1.297, 6.776), (1.694, -0.7017, 6.776), (1.834, 1.27e-08, 6.776), (1.694, 0.7017, 6.776), (1.297, 1.297, 6.776), (0.7017, 1.694, 6.776), (0.7181, 0.7181, 0.06108), (0.9383, 0.3886, 0.06108), (-0.3886, -0.9383, 0.06108), (-0.7181, -0.7181, 0.06108), (0.3886, 0.9383, 0.06108), (-1.528e-07, -1.016, 0.06108), (-0.3886, 0.9383, 0.06108), (5.799e-10, 1.016, 0.06108), (0.3886, -0.9383, 0.06108), (-0.7181, 0.7181, 0.06108), (0.7181, -0.7181, 0.06108), (-0.9383, 0.3886, 0.06108), (0.9383, -0.3886, 0.06108), (-1.016, -4.457e-08, 0.06108), (1.016, 1.194e-08, 0.06108), (-0.9383, -0.3886, 0.06108), (1.507, 1.507, 4.438), (-0.8154, -1.969, 4.438), (0.8154, 1.969, 4.438), (-2.796e-07, -2.131, 4.438), (-0.8154, 1.969, 4.438), (0.8154, -1.969, 4.438), (-1.507, 1.507, 4.438), (1.507, -1.507, 4.438), (-1.969, 0.8154, 4.438), (1.969, -0.8154, 4.438), (-2.131, -1.058e-07, 4.438), (2.131, 1.277e-08, 4.438), (-1.969, -0.8154, 4.438), (1.969, 0.8154, 4.438), (-1.507, -1.507, 4.438), (4.213e-08, 2.131, 4.438), (-1.918, -0.7943, 4.728), (-2.076, -1.032e-07, 4.728), (1.918, 0.7943, 4.728), (2.076, 1.223e-08, 4.728), (-1.468, -1.468, 4.728), (1.468, 1.468, 4.728), (-0.7943, -1.918, 4.728), (0.7943, 1.918, 4.728), (-2.658e-07, -2.076, 4.728), (-0.7943, 1.918, 4.728), (4.758e-08, 2.076, 4.728), (0.7943, -1.918, 4.728), (-1.468, 1.468, 4.728), (1.468, -1.468, 4.728), (-1.918, 0.7943, 4.728), (1.918, -0.7943, 4.728), (0.6782, 1.637, 6.679), (1.253, 1.253, 6.679), (-2.656e-07, -1.772, 6.679), (-0.6783, -1.637, 6.679), (-0.6783, 1.637, 6.679), (1.993e-09, 1.772, 6.679), (0.6782, -1.637, 6.679), (-1.253, 1.253, 6.679), (1.253, -1.253, 6.679), (-1.637, 0.6783, 6.679), (1.637, -0.6783, 6.679), (-1.772, -8.658e-08, 6.679), (1.772, 1.202e-08, 6.679), (-1.637, -0.6783, 6.679), (1.637, 0.6783, 6.679), (-1.253, -1.253, 6.679), (0.8011, -0.8011, 5.874), (0.4335, -1.047, 5.874), (-1.047, 0.4335, 5.874), (-0.8011, 0.8011, 5.874), (1.047, -0.4335, 5.874), (-1.133, -5.94e-08, 5.874), (1.133, 3.631e-09, 5.874), (-1.047, -0.4335, 5.874), (1.047, 0.4335, 5.874), (-0.8011, -0.8011, 5.874), (0.8011, 0.8011, 5.874), (-0.4335, -1.047, 5.874), (0.4335, 1.047, 5.874), (-1.389e-07, -1.133, 5.874), (-0.4335, 1.047, 5.874), (3.219e-08, 1.133, 5.874), (0.4587, -1.108, 5.805), (-0.8477, 0.8477, 5.805), (4.019e-08, 1.199, 5.805), (0.8477, -0.8477, 5.805), (-1.108, 0.4588, 5.805), (1.108, -0.4588, 5.805), (-1.199, -6.207e-08, 5.805), (1.199, 4.628e-09, 5.805), (-1.108, -0.4588, 5.805), (1.108, 0.4588, 5.805), (-0.8477, -0.8477, 5.805), (0.8477, 0.8477, 5.805), (-0.4588, -1.108, 5.805), (0.4587, 1.108, 5.805), (-1.408e-07, -1.199, 5.805), (-0.4588, 1.108, 5.805), (0.8199, -0.8199, 5.926), (-1.071, 0.4437, 5.926), (1.071, -0.4437, 5.926), (-1.16, -6.038e-08, 5.926), (1.16, 4.127e-09, 5.926), (-1.071, -0.4437, 5.926), (1.071, 0.4437, 5.926), (-0.8199, -0.8199, 5.926), (0.8199, 0.8199, 5.926), (-0.4437, -1.071, 5.926), (0.4437, 1.071, 5.926), (-1.434e-07, -1.16, 5.926), (-0.4437, 1.071, 5.926), (0.4437, -1.071, 5.926), (-0.8199, 0.8199, 5.926), (3.166e-08, 1.16, 5.926), (0.00858, 1.697, 6.674), (-0.6325, 1.57, 6.674), (-1.176, 1.207, 6.674), (-1.539, 0.6634, 6.674), (-1.667, 0.02234, 6.674), (-1.539, -0.6187, 6.674), (-1.176, -1.162, 6.674), (-0.6325, -1.525, 6.674), (0.008579, -1.653, 6.674), (0.6496, -1.525, 6.674), (1.193, -1.162, 6.674), (1.556, -0.6187, 6.674), (1.684, 0.02234, 6.674), (1.556, 0.6634, 6.674), (1.193, 1.207, 6.674), (0.6496, 1.57, 6.674)], [], [(1, 0, 15, 14, 13, 12, 11, 10, 9, 8, 7, 6, 5, 4, 3, 2), (113, 112, 37, 36), (109, 96, 30, 29), (110, 97, 23, 22), (96, 98, 31, 30), (97, 99, 24, 23), (111, 100, 17, 16), (98, 111, 16, 31), (99, 101, 25, 24), (100, 102, 18, 17), (101, 103, 26, 25), (102, 104, 19, 18), (103, 105, 27, 26), (104, 106, 20, 19), (105, 107, 28, 27), (106, 108, 21, 20), (107, 109, 29, 28), (108, 110, 22, 21), (189, 176, 58, 57), (115, 114, 45, 44), (112, 116, 38, 37), (114, 117, 46, 45), (116, 118, 39, 38), (117, 119, 47, 46), (118, 120, 40, 39), (122, 121, 33, 32), (119, 122, 32, 47), (120, 123, 41, 40), (121, 124, 34, 33), (123, 125, 42, 41), (124, 126, 35, 34), (125, 127, 43, 42), (126, 113, 36, 35), (127, 115, 44, 43), (129, 128, 79, 78), (190, 177, 51, 50), (176, 178, 59, 58), (177, 179, 52, 51), (178, 180, 60, 59), (179, 181, 53, 52), (180, 182, 61, 60), (181, 183, 54, 53), (182, 184, 62, 61), (183, 185, 55, 54), (184, 186, 63, 62), (185, 187, 56, 55), (191, 188, 49, 48), (186, 191, 48, 63), (187, 189, 57, 56), (188, 190, 50, 49), (131, 130, 72, 71), (133, 132, 65, 64), (128, 133, 64, 79), (130, 134, 73, 72), (132, 135, 66, 65), (134, 136, 74, 73), (135, 137, 67, 66), (136, 138, 75, 74), (137, 139, 68, 67), (138, 140, 76, 75), (139, 141, 69, 68), (140, 142, 77, 76), (141, 143, 70, 69), (142, 129, 78, 77), (143, 131, 71, 70), (5, 6, 83, 95), (12, 13, 81, 94), (4, 5, 95, 93), (11, 12, 94, 92), (3, 4, 93, 91), (10, 11, 92, 90), (2, 3, 91, 89), (9, 10, 90, 88), (1, 2, 89, 86), (8, 9, 88, 85), (15, 0, 87, 84), (0, 1, 86, 87), (7, 8, 85, 82), (14, 15, 84, 80), (6, 7, 82, 83), (13, 14, 80, 81), (95, 83, 110, 108), (94, 81, 109, 107), (93, 95, 108, 106), (92, 94, 107, 105), (91, 93, 106, 104), (90, 92, 105, 103), (89, 91, 104, 102), (88, 90, 103, 101), (86, 89, 102, 100), (85, 88, 101, 99), (84, 87, 111, 98), (87, 86, 100, 111), (82, 85, 99, 97), (80, 84, 98, 96), (83, 82, 97, 110), (81, 80, 96, 109), (27, 28, 115, 127), (19, 20, 113, 126), (26, 27, 127, 125), (18, 19, 126, 124), (25, 26, 125, 123), (17, 18, 124, 121), (24, 25, 123, 120), (31, 16, 122, 119), (16, 17, 121, 122), (23, 24, 120, 118), (30, 31, 119, 117), (22, 23, 118, 116), (29, 30, 117, 114), (21, 22, 116, 112), (28, 29, 114, 115), (20, 21, 112, 113), (54, 55, 131, 143), (61, 62, 129, 142), (53, 54, 143, 141), (60, 61, 142, 140), (52, 53, 141, 139), (59, 60, 140, 138), (51, 52, 139, 137), (58, 59, 138, 136), (50, 51, 137, 135), (57, 58, 136, 134), (49, 50, 135, 132), (56, 57, 134, 130), (63, 48, 133, 128), (48, 49, 132, 133), (55, 56, 130, 131), (62, 63, 128, 129), (175, 161, 147, 158), (174, 160, 145, 157), (173, 162, 159, 156), (162, 175, 158, 159), (172, 174, 157, 155), (171, 173, 156, 154), (170, 172, 155, 153), (169, 171, 154, 152), (168, 170, 153, 151), (167, 169, 152, 150), (166, 168, 151, 149), (165, 167, 150, 148), (164, 166, 149, 146), (163, 165, 148, 144), (161, 164, 146, 147), (160, 163, 144, 145), (41, 42, 163, 160), (34, 35, 164, 161), (42, 43, 165, 163), (35, 36, 166, 164), (43, 44, 167, 165), (36, 37, 168, 166), (44, 45, 169, 167), (37, 38, 170, 168), (45, 46, 171, 169), (38, 39, 172, 170), (46, 47, 173, 171), (39, 40, 174, 172), (32, 33, 175, 162), (47, 32, 162, 173), (40, 41, 160, 174), (33, 34, 161, 175), (158, 147, 190, 188), (157, 145, 189, 187), (156, 159, 191, 186), (159, 158, 188, 191), (155, 157, 187, 185), (154, 156, 186, 184), (153, 155, 185, 183), (152, 154, 184, 182), (151, 153, 183, 181), (150, 152, 182, 180), (149, 151, 181, 179), (148, 150, 180, 178), (146, 149, 179, 177), (144, 148, 178, 176), (147, 146, 177, 190), (145, 144, 176, 189), (71, 72, 200, 199), (64, 65, 193, 192), (79, 64, 192, 207), (72, 73, 201, 200), (65, 66, 194, 193), (73, 74, 202, 201), (66, 67, 195, 194), (74, 75, 203, 202), (67, 68, 196, 195), (75, 76, 204, 203), (68, 69, 197, 196), (76, 77, 205, 204), (69, 70, 198, 197), (77, 78, 206, 205), (70, 71, 199, 198), (78, 79, 207, 206)])
me_circle_002.polygons.foreach_set('use_smooth', [True] * 193)
_uv = me_circle_002.uv_layers.new(name='UVMap')
_uv.uv.foreach_set('vector', [0.06299, 0.8429, 0.09422, 0.8429, 0.1231, 0.8548, 0.1452, 0.8769, 0.1571, 0.9058, 0.1571, 0.937, 0.1452, 0.9659, 0.1231, 0.9879, 0.09422, 0.9999, 0.06299, 0.9999, 0.03414, 0.9879, 0.01205, 0.9659, 0.0001028, 0.937, 0.0001028, 0.9058, 0.01205, 0.8769, 0.03414, 0.8548, 0.5385, 0.4771, 0.5824, 0.5029, 0.54, 0.5753, 0.4919, 0.5472, 0.2909, 0.2089, 0.3248, 0.2537, 0.316, 0.2608, 0.2814, 0.2161, 0.6366, 0.5078, 0.6827, 0.5282, 0.6787, 0.5379, 0.6321, 0.5172, 0.3248, 0.2537, 0.3588, 0.2951, 0.3506, 0.3023, 0.316, 0.2608, 0.6827, 0.5282, 0.7306, 0.5466, 0.7269, 0.5567, 0.6787, 0.5379, 0.3938, 0.3334, 0.4302, 0.369, 0.4231, 0.3768, 0.3862, 0.3409, 0.3588, 0.2951, 0.3938, 0.3334, 0.3862, 0.3409, 0.3506, 0.3023, 0.7306, 0.5466, 0.7807, 0.5637, 0.7772, 0.5744, 0.7269, 0.5567, 0.4302, 0.369, 0.4682, 0.4019, 0.4617, 0.41, 0.4231, 0.3768, 0.7807, 0.5637, 0.834, 0.5808, 0.8302, 0.5923, 0.7772, 0.5744, 0.4682, 0.4019, 0.5079, 0.4322, 0.5019, 0.4406, 0.4617, 0.41, 0.834, 0.5808, 0.8933, 0.6004, 0.8894, 0.6136, 0.8302, 0.5923, 0.5079, 0.4322, 0.5492, 0.4599, 0.5437, 0.4687, 0.5019, 0.4406, 0.2164, 0.1038, 0.2557, 0.1597, 0.2454, 0.1673, 0.2041, 0.1115, 0.5492, 0.4599, 0.5921, 0.4851, 0.5872, 0.4942, 0.5437, 0.4687, 0.2557, 0.1597, 0.2909, 0.2089, 0.2814, 0.2161, 0.2454, 0.1673, 0.5921, 0.4851, 0.6366, 0.5078, 0.6321, 0.5172, 0.5872, 0.4942, 0.7239, 0.7163, 0.7755, 0.7298, 0.7684, 0.7656, 0.7133, 0.7542, 0.2355, 0.1749, 0.2723, 0.2231, 0.2027, 0.2805, 0.166, 0.2374, 0.5824, 0.5029, 0.6278, 0.5262, 0.5895, 0.6005, 0.54, 0.5753, 0.2723, 0.2231, 0.3076, 0.2677, 0.2393, 0.3241, 0.2027, 0.2805, 0.6278, 0.5262, 0.6748, 0.5472, 0.6401, 0.623, 0.5895, 0.6005, 0.3076, 0.2677, 0.3428, 0.3093, 0.2771, 0.3667, 0.2393, 0.3241, 0.6748, 0.5472, 0.7233, 0.5664, 0.6914, 0.6429, 0.6401, 0.623, 0.3789, 0.3481, 0.4164, 0.3842, 0.3576, 0.4464, 0.3165, 0.4076, 0.3428, 0.3093, 0.3789, 0.3481, 0.3165, 0.4076, 0.2771, 0.3667, 0.7233, 0.5664, 0.7737, 0.5844, 0.7428, 0.6608, 0.6914, 0.6429, 0.4164, 0.3842, 0.4554, 0.4178, 0.4006, 0.4827, 0.3576, 0.4464, 0.7737, 0.5844, 0.8265, 0.6028, 0.7929, 0.6778, 0.7428, 0.6608, 0.4554, 0.4178, 0.4961, 0.4487, 0.4454, 0.5163, 0.4006, 0.4827, 0.8265, 0.6028, 0.8837, 0.6247, 0.8396, 0.6969, 0.7929, 0.6778, 0.4961, 0.4487, 0.5385, 0.4771, 0.4919, 0.5472, 0.4454, 0.5163, 0.1935, 0.1213, 0.2355, 0.1749, 0.166, 0.2374, 0.1262, 0.1966, 0.1033, 0.432, 0.145, 0.4824, 0.1369, 0.4895, 0.09488, 0.4385, 0.3609, 0.531, 0.4087, 0.5667, 0.3843, 0.6007, 0.3346, 0.5636, 0.7755, 0.7298, 0.8208, 0.7401, 0.8197, 0.7702, 0.7684, 0.7656, 0.4087, 0.5667, 0.4583, 0.5995, 0.436, 0.6347, 0.3843, 0.6007, 0.09097, 0.2368, 0.121, 0.2754, 0.09003, 0.2962, 0.06438, 0.2521, 0.4583, 0.5995, 0.5095, 0.6292, 0.4894, 0.6655, 0.436, 0.6347, 0.121, 0.2754, 0.1548, 0.319, 0.1225, 0.3428, 0.09003, 0.2962, 0.5095, 0.6292, 0.5621, 0.6558, 0.5442, 0.6931, 0.4894, 0.6655, 0.1548, 0.319, 0.1913, 0.364, 0.1592, 0.39, 0.1225, 0.3428, 0.5621, 0.6558, 0.6159, 0.6793, 0.6001, 0.7172, 0.5442, 0.6931, 0.1913, 0.364, 0.2302, 0.4086, 0.1991, 0.4364, 0.1592, 0.39, 0.6159, 0.6793, 0.6701, 0.6995, 0.6568, 0.7377, 0.6001, 0.7172, 0.2716, 0.4516, 0.3152, 0.4926, 0.287, 0.5237, 0.2418, 0.4811, 0.2302, 0.4086, 0.2716, 0.4516, 0.2418, 0.4811, 0.1991, 0.4364, 0.6701, 0.6995, 0.7239, 0.7163, 0.7133, 0.7542, 0.6568, 0.7377, 0.3152, 0.4926, 0.3609, 0.531, 0.3346, 0.5636, 0.287, 0.5237, 0.5729, 0.7822, 0.6342, 0.8041, 0.6309, 0.8143, 0.569, 0.7922, 0.1901, 0.5305, 0.2382, 0.5761, 0.2309, 0.5842, 0.1824, 0.5382, 0.145, 0.4824, 0.1901, 0.5305, 0.1824, 0.5382, 0.1369, 0.4895, 0.6342, 0.8041, 0.6969, 0.8213, 0.6946, 0.8318, 0.6309, 0.8143, 0.2382, 0.5761, 0.2889, 0.6188, 0.2822, 0.6273, 0.2309, 0.5842, 0.6969, 0.8213, 0.7615, 0.8318, 0.7606, 0.8427, 0.6946, 0.8318, 0.2889, 0.6188, 0.3421, 0.6583, 0.3358, 0.6673, 0.2822, 0.6273, 0.7615, 0.8318, 0.8277, 0.8318, 0.8289, 0.8427, 0.7606, 0.8427, 0.3421, 0.6583, 0.3973, 0.6945, 0.3916, 0.7038, 0.3358, 0.6673, 0.009903, 0.2691, 0.03371, 0.3256, 0.02452, 0.3302, 0.0001028, 0.2721, 0.3973, 0.6945, 0.4544, 0.7273, 0.4493, 0.7368, 0.3916, 0.7038, 0.03371, 0.3256, 0.06577, 0.3797, 0.05698, 0.3854, 0.02452, 0.3302, 0.4544, 0.7273, 0.5129, 0.7566, 0.5084, 0.7663, 0.4493, 0.7368, 0.06577, 0.3797, 0.1033, 0.432, 0.09488, 0.4385, 0.05698, 0.3854, 0.5129, 0.7566, 0.5729, 0.7822, 0.569, 0.7922, 0.5084, 0.7663, 0.7379, 0.2112, 0.7629, 0.2233, 0.7611, 0.2274, 0.7358, 0.2152, 0.5681, 0.02846, 0.5805, 0.05516, 0.5763, 0.05733, 0.5637, 0.03028, 0.7138, 0.1974, 0.7379, 0.2112, 0.7358, 0.2152, 0.7114, 0.2012, 0.5581, 0.0001028, 0.5681, 0.02846, 0.5637, 0.03028, 0.5534, 0.001497, 0.6907, 0.1819, 0.7138, 0.1974, 0.7114, 0.2012, 0.6881, 0.1855, 0.8711, 0.252, 0.8997, 0.2537, 0.8997, 0.2583, 0.8706, 0.2566, 0.6688, 0.1647, 0.6907, 0.1819, 0.6881, 0.1855, 0.6659, 0.1681, 0.843, 0.2479, 0.8711, 0.252, 0.8706, 0.2566, 0.8422, 0.2524, 0.6482, 0.1459, 0.6688, 0.1647, 0.6659, 0.1681, 0.645, 0.1491, 0.8156, 0.2417, 0.843, 0.2479, 0.8422, 0.2524, 0.8144, 0.2461, 0.6111, 0.1036, 0.6289, 0.1255, 0.6255, 0.1285, 0.6074, 0.1064, 0.6289, 0.1255, 0.6482, 0.1459, 0.645, 0.1491, 0.6255, 0.1285, 0.7889, 0.2334, 0.8156, 0.2417, 0.8144, 0.2461, 0.7874, 0.2377, 0.5949, 0.08019, 0.6111, 0.1036, 0.6074, 0.1064, 0.591, 0.08267, 0.7629, 0.2233, 0.7889, 0.2334, 0.7874, 0.2377, 0.7611, 0.2274, 0.5805, 0.05516, 0.5949, 0.08019, 0.591, 0.08267, 0.5763, 0.05733, 0.7358, 0.2152, 0.7611, 0.2274, 0.6366, 0.5078, 0.5921, 0.4851, 0.5637, 0.03028, 0.5763, 0.05733, 0.2909, 0.2089, 0.2557, 0.1597, 0.7114, 0.2012, 0.7358, 0.2152, 0.5921, 0.4851, 0.5492, 0.4599, 0.5534, 0.001497, 0.5637, 0.03028, 0.2557, 0.1597, 0.2164, 0.1038, 0.6881, 0.1855, 0.7114, 0.2012, 0.5492, 0.4599, 0.5079, 0.4322, 0.8706, 0.2566, 0.8997, 0.2583, 0.8933, 0.6004, 0.834, 0.5808, 0.6659, 0.1681, 0.6881, 0.1855, 0.5079, 0.4322, 0.4682, 0.4019, 0.8422, 0.2524, 0.8706, 0.2566, 0.834, 0.5808, 0.7807, 0.5637, 0.645, 0.1491, 0.6659, 0.1681, 0.4682, 0.4019, 0.4302, 0.369, 0.8144, 0.2461, 0.8422, 0.2524, 0.7807, 0.5637, 0.7306, 0.5466, 0.6074, 0.1064, 0.6255, 0.1285, 0.3938, 0.3334, 0.3588, 0.2951, 0.6255, 0.1285, 0.645, 0.1491, 0.4302, 0.369, 0.3938, 0.3334, 0.7874, 0.2377, 0.8144, 0.2461, 0.7306, 0.5466, 0.6827, 0.5282, 0.591, 0.08267, 0.6074, 0.1064, 0.3588, 0.2951, 0.3248, 0.2537, 0.7611, 0.2274, 0.7874, 0.2377, 0.6827, 0.5282, 0.6366, 0.5078, 0.5763, 0.05733, 0.591, 0.08267, 0.3248, 0.2537, 0.2909, 0.2089, 0.2041, 0.1115, 0.2454, 0.1673, 0.2355, 0.1749, 0.1935, 0.1213, 0.5019, 0.4406, 0.5437, 0.4687, 0.5385, 0.4771, 0.4961, 0.4487, 0.8302, 0.5923, 0.8894, 0.6136, 0.8837, 0.6247, 0.8265, 0.6028, 0.4617, 0.41, 0.5019, 0.4406, 0.4961, 0.4487, 0.4554, 0.4178, 0.7772, 0.5744, 0.8302, 0.5923, 0.8265, 0.6028, 0.7737, 0.5844, 0.4231, 0.3768, 0.4617, 0.41, 0.4554, 0.4178, 0.4164, 0.3842, 0.7269, 0.5567, 0.7772, 0.5744, 0.7737, 0.5844, 0.7233, 0.5664, 0.3506, 0.3023, 0.3862, 0.3409, 0.3789, 0.3481, 0.3428, 0.3093, 0.3862, 0.3409, 0.4231, 0.3768, 0.4164, 0.3842, 0.3789, 0.3481, 0.6787, 0.5379, 0.7269, 0.5567, 0.7233, 0.5664, 0.6748, 0.5472, 0.316, 0.2608, 0.3506, 0.3023, 0.3428, 0.3093, 0.3076, 0.2677, 0.6321, 0.5172, 0.6787, 0.5379, 0.6748, 0.5472, 0.6278, 0.5262, 0.2814, 0.2161, 0.316, 0.2608, 0.3076, 0.2677, 0.2723, 0.2231, 0.5872, 0.4942, 0.6321, 0.5172, 0.6278, 0.5262, 0.5824, 0.5029, 0.2454, 0.1673, 0.2814, 0.2161, 0.2723, 0.2231, 0.2355, 0.1749, 0.5437, 0.4687, 0.5872, 0.4942, 0.5824, 0.5029, 0.5385, 0.4771, 0.5442, 0.6931, 0.6001, 0.7172, 0.5729, 0.7822, 0.5129, 0.7566, 0.1225, 0.3428, 0.1592, 0.39, 0.1033, 0.432, 0.06577, 0.3797, 0.4894, 0.6655, 0.5442, 0.6931, 0.5129, 0.7566, 0.4544, 0.7273, 0.09003, 0.2962, 0.1225, 0.3428, 0.06577, 0.3797, 0.03371, 0.3256, 0.436, 0.6347, 0.4894, 0.6655, 0.4544, 0.7273, 0.3973, 0.6945, 0.06438, 0.2521, 0.09003, 0.2962, 0.03371, 0.3256, 0.009903, 0.2691, 0.3843, 0.6007, 0.436, 0.6347, 0.3973, 0.6945, 0.3421, 0.6583, 0.7684, 0.7656, 0.8197, 0.7702, 0.8277, 0.8318, 0.7615, 0.8318, 0.3346, 0.5636, 0.3843, 0.6007, 0.3421, 0.6583, 0.2889, 0.6188, 0.7133, 0.7542, 0.7684, 0.7656, 0.7615, 0.8318, 0.6969, 0.8213, 0.287, 0.5237, 0.3346, 0.5636, 0.2889, 0.6188, 0.2382, 0.5761, 0.6568, 0.7377, 0.7133, 0.7542, 0.6969, 0.8213, 0.6342, 0.8041, 0.1991, 0.4364, 0.2418, 0.4811, 0.1901, 0.5305, 0.145, 0.4824, 0.2418, 0.4811, 0.287, 0.5237, 0.2382, 0.5761, 0.1901, 0.5305, 0.6001, 0.7172, 0.6568, 0.7377, 0.6342, 0.8041, 0.5729, 0.7822, 0.1592, 0.39, 0.1991, 0.4364, 0.145, 0.4824, 0.1033, 0.432, 0.3282, 0.4782, 0.3731, 0.516, 0.3656, 0.5252, 0.3202, 0.4871, 0.6764, 0.6819, 0.7292, 0.6992, 0.7259, 0.7097, 0.6725, 0.6928, 0.2446, 0.3956, 0.2854, 0.438, 0.2768, 0.4464, 0.2357, 0.4036, 0.2854, 0.438, 0.3282, 0.4782, 0.3202, 0.4871, 0.2768, 0.4464, 0.6232, 0.6618, 0.6764, 0.6819, 0.6725, 0.6928, 0.6186, 0.6726, 0.206, 0.3518, 0.2446, 0.3956, 0.2357, 0.4036, 0.1969, 0.3593, 0.5705, 0.6386, 0.6232, 0.6618, 0.6186, 0.6726, 0.5653, 0.6492, 0.1694, 0.3075, 0.206, 0.3518, 0.1969, 0.3593, 0.1603, 0.3146, 0.5188, 0.6124, 0.5705, 0.6386, 0.5653, 0.6492, 0.5131, 0.6228, 0.1348, 0.2645, 0.1694, 0.3075, 0.1603, 0.3146, 0.1262, 0.2714, 0.4686, 0.5832, 0.5188, 0.6124, 0.5131, 0.6228, 0.4622, 0.5932, 0.1023, 0.2264, 0.1348, 0.2645, 0.1262, 0.2714, 0.09571, 0.2337, 0.4199, 0.551, 0.4686, 0.5832, 0.4622, 0.5932, 0.413, 0.5607, 0.7799, 0.7137, 0.8248, 0.7264, 0.8216, 0.7344, 0.777, 0.7235, 0.3731, 0.516, 0.4199, 0.551, 0.413, 0.5607, 0.3656, 0.5252, 0.7292, 0.6992, 0.7799, 0.7137, 0.777, 0.7235, 0.7259, 0.7097, 0.7428, 0.6608, 0.7929, 0.6778, 0.7799, 0.7137, 0.7292, 0.6992, 0.4006, 0.4827, 0.4454, 0.5163, 0.4199, 0.551, 0.3731, 0.516, 0.7929, 0.6778, 0.8396, 0.6969, 0.8248, 0.7264, 0.7799, 0.7137, 0.4454, 0.5163, 0.4919, 0.5472, 0.4686, 0.5832, 0.4199, 0.551, 0.1262, 0.1966, 0.166, 0.2374, 0.1348, 0.2645, 0.1023, 0.2264, 0.4919, 0.5472, 0.54, 0.5753, 0.5188, 0.6124, 0.4686, 0.5832, 0.166, 0.2374, 0.2027, 0.2805, 0.1694, 0.3075, 0.1348, 0.2645, 0.54, 0.5753, 0.5895, 0.6005, 0.5705, 0.6386, 0.5188, 0.6124, 0.2027, 0.2805, 0.2393, 0.3241, 0.206, 0.3518, 0.1694, 0.3075, 0.5895, 0.6005, 0.6401, 0.623, 0.6232, 0.6618, 0.5705, 0.6386, 0.2393, 0.3241, 0.2771, 0.3667, 0.2446, 0.3956, 0.206, 0.3518, 0.6401, 0.623, 0.6914, 0.6429, 0.6764, 0.6819, 0.6232, 0.6618, 0.3165, 0.4076, 0.3576, 0.4464, 0.3282, 0.4782, 0.2854, 0.438, 0.2771, 0.3667, 0.3165, 0.4076, 0.2854, 0.438, 0.2446, 0.3956, 0.6914, 0.6429, 0.7428, 0.6608, 0.7292, 0.6992, 0.6764, 0.6819, 0.3576, 0.4464, 0.4006, 0.4827, 0.3731, 0.516, 0.3282, 0.4782, 0.3202, 0.4871, 0.3656, 0.5252, 0.3609, 0.531, 0.3152, 0.4926, 0.6725, 0.6928, 0.7259, 0.7097, 0.7239, 0.7163, 0.6701, 0.6995, 0.2357, 0.4036, 0.2768, 0.4464, 0.2716, 0.4516, 0.2302, 0.4086, 0.2768, 0.4464, 0.3202, 0.4871, 0.3152, 0.4926, 0.2716, 0.4516, 0.6186, 0.6726, 0.6725, 0.6928, 0.6701, 0.6995, 0.6159, 0.6793, 0.1969, 0.3593, 0.2357, 0.4036, 0.2302, 0.4086, 0.1913, 0.364, 0.5653, 0.6492, 0.6186, 0.6726, 0.6159, 0.6793, 0.5621, 0.6558, 0.1603, 0.3146, 0.1969, 0.3593, 0.1913, 0.364, 0.1548, 0.319, 0.5131, 0.6228, 0.5653, 0.6492, 0.5621, 0.6558, 0.5095, 0.6292, 0.1262, 0.2714, 0.1603, 0.3146, 0.1548, 0.319, 0.121, 0.2754, 0.4622, 0.5932, 0.5131, 0.6228, 0.5095, 0.6292, 0.4583, 0.5995, 0.09571, 0.2337, 0.1262, 0.2714, 0.121, 0.2754, 0.09097, 0.2368, 0.413, 0.5607, 0.4622, 0.5932, 0.4583, 0.5995, 0.4087, 0.5667, 0.777, 0.7235, 0.8216, 0.7344, 0.8208, 0.7401, 0.7755, 0.7298, 0.3656, 0.5252, 0.413, 0.5607, 0.4087, 0.5667, 0.3609, 0.531, 0.7259, 0.7097, 0.777, 0.7235, 0.7755, 0.7298, 0.7239, 0.7163, 0.569, 0.7922, 0.6309, 0.8143, 0.6309, 0.8143, 0.569, 0.7922, 0.1824, 0.5382, 0.2309, 0.5842, 0.2309, 0.5842, 0.1824, 0.5382, 0.1369, 0.4895, 0.1824, 0.5382, 0.1824, 0.5382, 0.1369, 0.4895, 0.6309, 0.8143, 0.6946, 0.8318, 0.6946, 0.8318, 0.6309, 0.8143, 0.2309, 0.5842, 0.2822, 0.6273, 0.2822, 0.6273, 0.2309, 0.5842, 0.6946, 0.8318, 0.7606, 0.8427, 0.7606, 0.8427, 0.6946, 0.8318, 0.2822, 0.6273, 0.3358, 0.6673, 0.3358, 0.6673, 0.2822, 0.6273, 0.7606, 0.8427, 0.8289, 0.8427, 0.8289, 0.8427, 0.7606, 0.8427, 0.3358, 0.6673, 0.3916, 0.7038, 0.3916, 0.7038, 0.3358, 0.6673, 0.0001028, 0.2721, 0.02452, 0.3302, 0.02452, 0.3302, 0.0001028, 0.2721, 0.3916, 0.7038, 0.4493, 0.7368, 0.4493, 0.7368, 0.3916, 0.7038, 0.02452, 0.3302, 0.05698, 0.3854, 0.05698, 0.3854, 0.02452, 0.3302, 0.4493, 0.7368, 0.5084, 0.7663, 0.5084, 0.7663, 0.4493, 0.7368, 0.05698, 0.3854, 0.09488, 0.4385, 0.09488, 0.4385, 0.05698, 0.3854, 0.5084, 0.7663, 0.569, 0.7922, 0.569, 0.7922, 0.5084, 0.7663, 0.09488, 0.4385, 0.1369, 0.4895, 0.1369, 0.4895, 0.09488, 0.4385])
me_circle_002.materials.append(mat_small)
me_circle_002.use_remesh_preserve_volume = False
me_circle_002.use_remesh_preserve_attributes = False
me_circle_002.use_mirror_vertex_groups = False
me_circle_002.update()

# ---- objects
ob_area_001 = bpy.data.objects.new('Area.001', light_area_001)
ob_area = bpy.data.objects.new('Area', light_area)
ob_plane_001 = bpy.data.objects.new('Plane.001', me_plane_001)
ob_plane = bpy.data.objects.new('Plane', me_plane)
ob_sphere = bpy.data.objects.new('Sphere', me_sphere)
ob_camera = bpy.data.objects.new('Camera', cam_camera)
ob_circle = bpy.data.objects.new('Circle', me_circle_002)

# ---- transforms, parenting, visibility, modifiers, constraints
ob_area_001.location = (-7.466, -9.528, 8.749)
ob_area_001.rotation_euler = (0.6077, -0.4463, -0.3935)
ob_area_001.lineart.crease_threshold = 0.0
ob_area.location = (5.538, 11.05, 7.589)
ob_area.rotation_euler = (-0.9829, 0.9176, -0.2612)
ob_area.lineart.crease_threshold = 0.0
ob_plane_001.location = (11.62, -4.602, -5.572)
ob_plane_001.rotation_euler = (1.571, 2.22e-16, 0.7854)
ob_plane_001.scale = (-23.41, -23.41, -23.41)
ob_plane_001.lineart.crease_threshold = 0.0
ob_plane.location = (0.0, 0.0, 0.0)
ob_plane.scale = (-30.36, -30.36, -30.36)
ob_plane.lineart.crease_threshold = 0.0
ob_sphere.location = (-3.049, -0.1803, 1.366)
ob_sphere.scale = (1.449, 1.449, 1.449)
ob_sphere.lineart.crease_threshold = 0.0
_m = ob_sphere.modifiers.new('Subsurf', 'SUBSURF')
_m.uv_smooth = 'PRESERVE_CORNERS'
_m.quality = 2
_m.levels = 2
_m.show_only_control_edges = False
ob_camera.location = (-9.938, 4.097, 2.611)
ob_camera.rotation_euler = (1.474, -0.003116, -2.086)
ob_camera.scale = (1.0, 1.0, 1.0)
ob_camera.lineart.crease_threshold = 0.0
ob_circle.location = (0.0, 0.0, 0.02182)
ob_circle.scale = (0.4436, 0.4436, 0.4436)
ob_circle.lineart.crease_threshold = 0.0
_m = ob_circle.modifiers.new('Subsurf', 'SUBSURF')
_m.uv_smooth = 'PRESERVE_CORNERS'
_m.levels = 3
_m.render_levels = 3
_m.show_only_control_edges = False
_m = ob_circle.modifiers.new('EdgeSplit', 'EDGE_SPLIT')
_m.split_angle = 1.396
cam_camera.dof.focus_object = ob_sphere

# ---- collection membership
col_collection_1.objects.link(ob_area_001)
col_collection_1.objects.link(ob_area)
col_collection_1.objects.link(ob_plane_001)
col_collection_1.objects.link(ob_plane)
col_collection_1.objects.link(ob_sphere)
col_collection_1.objects.link(ob_camera)
col_collection_2.objects.link(ob_circle)

# ---- scene / render settings (as saved in the file)
scene.camera = ob_camera
scene.frame_start = 1; scene.frame_end = 250; scene.frame_set(1)
scene.render.engine = 'CYCLES'
scene.render.resolution_x = 1000
scene.render.resolution_y = 1142
scene.render.dither_intensity = 0.0
scene.cycles.use_denoising = False
scene.cycles.samples = 1000
scene.cycles.sampling_pattern = 'TABULATED_SOBOL'
scene.cycles.use_adaptive_sampling = False
scene.cycles.use_light_tree = False
scene.cycles.blur_glossy = 0.0
scene.cycles.max_bounces = 6
scene.cycles.sample_clamp_indirect = 0.0
scene.view_settings.view_transform = 'Filmic'
bpy.context.view_layer.update()
